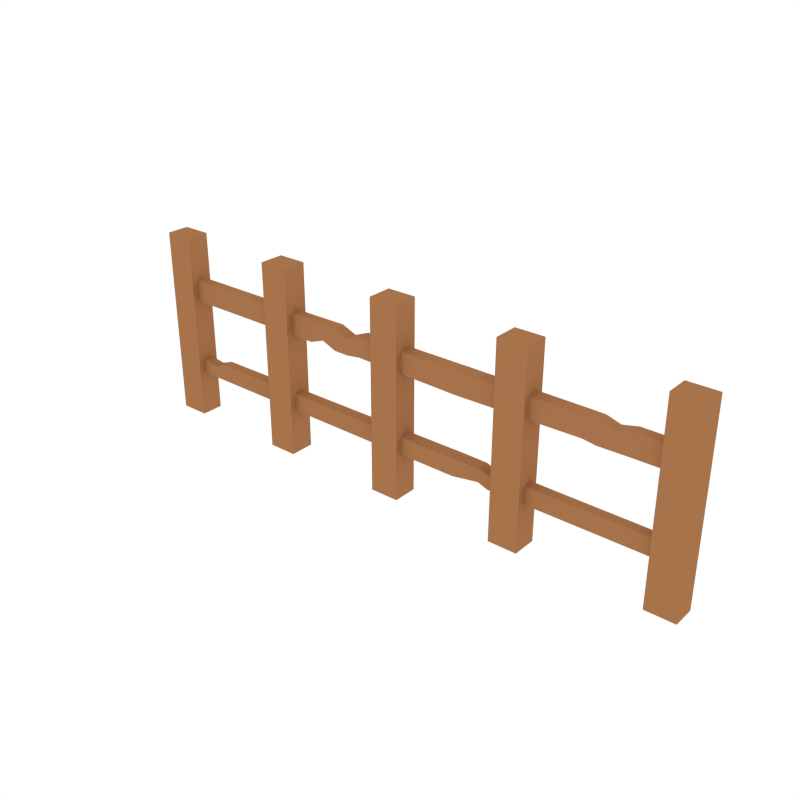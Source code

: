 # Source: Fence.blend  (saved by Blender 2.79.0; exported with 4.5.12 LTS)
import bpy
from mathutils import Matrix  # noqa: F401  (used for matrix-valued properties, if any)

bpy.ops.wm.read_factory_settings(use_empty=True)
scene = bpy.context.scene
scene.name = 'Scene'

# ---- collections
col_collection_1 = bpy.data.collections.new('Collection 1'); scene.collection.children.link(col_collection_1)

# ---- materials (node trees are filled in below, after node groups)
mat_brown = bpy.data.materials.new('Brown')
mat_brown.alpha_threshold = 0.0
mat_brown.diffuse_color = (0.3844, 0.1705, 0.07074, 1.0)
mat_brown.roughness = 0.5

# ---- material node trees

# ---- world
world_world = bpy.data.worlds.new('World'); scene.world = world_world
world_world.color = (1.0, 1.0, 1.0)
world_world.use_sun_shadow = False
world_world.sun_shadow_jitter_overblur = 0.0
world_world.cycles.sampling_method = 'NONE'
world_world.cycles.sample_map_resolution = 256

# ---- meshes
me_cube_057 = bpy.data.meshes.new('Cube.057')
me_cube_057.from_pydata([(-1.602, -0.0651, -0.01082), (-1.602, -0.0651, 1.086), (-1.602, 0.0651, -0.01082), (-1.602, 0.0651, 1.086), (-1.435, -0.0651, -0.01082), (-1.435, -0.0651, 1.086), (-1.435, 0.0651, -0.01082), (-1.435, 0.0651, 1.086), (-1.563, -0.02778, 0.3505), (-1.563, 0.02778, 0.3505), (-1.563, -0.02778, 0.2502), (-1.563, 0.02778, 0.2502), (-1.563, -0.02778, 0.829), (-1.563, 0.02778, 0.829), (-1.563, -0.02778, 0.702), (-1.563, 0.02778, 0.702), (1.675, -0.0651, -0.01082), (1.675, -0.0651, 1.086), (1.675, 0.0651, -0.01082), (1.675, 0.0651, 1.086), (1.507, -0.0651, -0.01082), (1.507, -0.0651, 1.086), (1.507, 0.0651, -0.01082), (1.507, 0.0651, 1.086), (1.671, -0.02778, 0.3505), (0.4053, -0.03945, 0.3505), (1.671, 0.02778, 0.3505), (0.4053, 0.03945, 0.3505), (1.671, -0.02778, 0.2502), (0.4053, -0.03945, 0.2502), (1.671, 0.02778, 0.2502), (0.4053, 0.03945, 0.2502), (1.671, -0.02778, 0.829), (0.4053, -0.03945, 0.829), (1.671, 0.02778, 0.829), (0.4053, 0.03945, 0.829), (1.671, -0.02778, 0.702), (0.4053, -0.03945, 0.702), (1.671, 0.02778, 0.702), (0.4053, 0.03945, 0.702), (1.349, -0.03011, 0.829), (1.261, -0.03245, 0.8071), (1.183, -0.03478, 0.829), (1.1, -0.03712, 0.829), (1.1, 0.03712, 0.829), (1.183, 0.03478, 0.829), (1.261, 0.03245, 0.8071), (1.349, 0.03011, 0.829), (1.11, 0.03712, 0.7136), (1.183, 0.03478, 0.702), (1.266, 0.03245, 0.702), (1.349, 0.03011, 0.702), (1.11, -0.03712, 0.7136), (1.183, -0.03478, 0.702), (1.266, -0.03245, 0.702), (1.349, -0.03011, 0.702), (0.6738, -0.0307, 0.3505), (0.6172, -0.03362, 0.3317), (0.5607, -0.03654, 0.3505), (0.5607, 0.03653, 0.3505), (0.6172, 0.03362, 0.3317), (0.6738, 0.0307, 0.3505), (0.5607, 0.03653, 0.2737), (0.6172, 0.03362, 0.2502), (0.6738, 0.0307, 0.2502), (0.5607, -0.03654, 0.2737), (0.6172, -0.03362, 0.2502), (0.6738, -0.0307, 0.2502), (-0.5457, -0.02972, 0.829), (-0.4602, -0.03167, 0.829), (-0.3747, -0.03362, 0.829), (-0.2892, -0.03556, 0.7934), (-0.2037, -0.03751, 0.829), (-0.2037, 0.03751, 0.829), (-0.2892, 0.03556, 0.7934), (-0.3747, 0.03362, 0.829), (-0.4602, 0.03167, 0.829), (-0.5457, 0.02972, 0.829), (-0.2037, 0.03751, 0.7153), (-0.2892, 0.03556, 0.702), (-0.3747, 0.03362, 0.702), (-0.4602, 0.03167, 0.7346), (-0.5457, 0.02972, 0.702), (-0.2037, -0.03751, 0.7153), (-0.2892, -0.03556, 0.702), (-0.3747, -0.03362, 0.702), (-0.4602, -0.03167, 0.7346), (-0.5457, -0.02972, 0.702), (-1.263, -0.02911, 0.3505), (-1.263, 0.02911, 0.3505), (-1.263, 0.02911, 0.2502), (-1.263, -0.02911, 0.2502), (-1.331, 0.02881, 0.3234), (-1.331, 0.02881, 0.2502), (-1.331, -0.02881, 0.2502), (-1.331, -0.02881, 0.3234), (-0.6819, 0.07141, 1.086), (-0.6819, 0.07141, -0.01082), (-0.6819, -0.07141, 1.086), (-0.6819, -0.07141, -0.01082), (-0.8492, 0.07141, 1.086), (-0.8492, 0.07141, -0.01082), (-0.8492, -0.07141, 1.086), (-0.8492, -0.07141, -0.01082), (0.07113, 0.07141, 1.086), (0.07113, 0.07141, -0.01082), (0.07113, -0.07141, 1.086), (0.07113, -0.07141, -0.01082), (-0.0962, 0.07141, 1.086), (-0.0962, 0.07141, -0.01082), (-0.0962, -0.07141, 1.086), (-0.0962, -0.07141, -0.01082), (0.8241, 0.07141, 1.086), (0.8241, 0.07141, -0.01082), (0.8241, -0.07141, 1.086), (0.8241, -0.07141, -0.01082), (0.6568, 0.07141, 1.086), (0.6568, 0.07141, -0.01082), (0.6568, -0.07141, 1.086), (0.6568, -0.07141, -0.01082)], [], [(0, 1, 3, 2), (2, 3, 7, 6), (6, 7, 5, 4), (4, 5, 1, 0), (2, 6, 4, 0), (7, 3, 1, 5), (88, 25, 27, 89), (89, 27, 31, 90), (90, 31, 29, 91), (91, 29, 25, 88), (9, 11, 10, 8), (72, 33, 35, 73), (73, 35, 39, 78), (78, 39, 37, 83), (83, 37, 33, 72), (13, 15, 14, 12), (16, 18, 19, 17), (18, 22, 23, 19), (22, 20, 21, 23), (20, 16, 17, 21), (18, 16, 20, 22), (23, 21, 17, 19), (58, 59, 27, 25), (59, 62, 31, 27), (62, 65, 29, 31), (65, 58, 25, 29), (26, 24, 28, 30), (43, 44, 35, 33), (44, 48, 39, 35), (48, 52, 37, 39), (52, 43, 33, 37), (34, 32, 36, 38), (36, 32, 40, 55), (55, 40, 41, 54), (54, 41, 42, 53), (53, 42, 43, 52), (38, 36, 55, 51), (51, 55, 54, 50), (50, 54, 53, 49), (49, 53, 52, 48), (34, 38, 51, 47), (47, 51, 50, 46), (46, 50, 49, 45), (45, 49, 48, 44), (32, 34, 47, 40), (40, 47, 46, 41), (41, 46, 45, 42), (42, 45, 44, 43), (28, 24, 56, 67), (67, 56, 57, 66), (66, 57, 58, 65), (30, 28, 67, 64), (64, 67, 66, 63), (63, 66, 65, 62), (26, 30, 64, 61), (61, 64, 63, 60), (60, 63, 62, 59), (24, 26, 61, 56), (56, 61, 60, 57), (57, 60, 59, 58), (14, 87, 68, 12), (87, 86, 69, 68), (86, 85, 70, 69), (85, 84, 71, 70), (84, 83, 72, 71), (15, 82, 87, 14), (82, 81, 86, 87), (81, 80, 85, 86), (80, 79, 84, 85), (79, 78, 83, 84), (13, 77, 82, 15), (77, 76, 81, 82), (76, 75, 80, 81), (75, 74, 79, 80), (74, 73, 78, 79), (12, 68, 77, 13), (68, 69, 76, 77), (69, 70, 75, 76), (70, 71, 74, 75), (71, 72, 73, 74), (94, 91, 88, 95), (93, 90, 91, 94), (92, 89, 90, 93), (95, 88, 89, 92), (8, 95, 92, 9), (9, 92, 93, 11), (11, 93, 94, 10), (10, 94, 95, 8), (97, 96, 98, 99), (101, 97, 99, 103), (101, 100, 96, 97), (99, 98, 102, 103), (103, 102, 100, 101), (96, 100, 102, 98), (105, 104, 106, 107), (109, 105, 107, 111), (109, 108, 104, 105), (107, 106, 110, 111), (111, 110, 108, 109), (104, 108, 110, 106), (113, 112, 114, 115), (117, 113, 115, 119), (117, 116, 112, 113), (115, 114, 118, 119), (119, 118, 116, 117), (112, 116, 118, 114)])
me_cube_057.materials.append(mat_brown)
me_cube_057.use_remesh_preserve_volume = False
me_cube_057.use_remesh_preserve_attributes = False
me_cube_057.use_mirror_vertex_groups = False
me_cube_057.update()

# ---- objects
ob_fence = bpy.data.objects.new('Fence', me_cube_057)

# ---- transforms, parenting, visibility, modifiers, constraints
ob_fence.location = (0.0, 0.0, 0.0)
ob_fence.lineart.crease_threshold = 0.0

# ---- collection membership
col_collection_1.objects.link(ob_fence)

# ---- scene / render settings (as saved in the file)
scene.frame_start = 1; scene.frame_end = 250; scene.frame_set(0)
scene.render.engine = 'CYCLES'
scene.render.resolution_x = 1000
scene.render.resolution_y = 1000
scene.render.dither_intensity = 0.0
scene.cycles.samples = 200
scene.cycles.sampling_pattern = 'TABULATED_SOBOL'
scene.cycles.light_sampling_threshold = 0.0
scene.cycles.use_adaptive_sampling = False
scene.cycles.use_light_tree = False
scene.cycles.caustics_reflective = False
scene.cycles.caustics_refractive = False
scene.cycles.blur_glossy = 0.0
scene.cycles.max_bounces = 2
scene.cycles.pixel_filter_type = 'GAUSSIAN'
scene.cycles.sample_clamp_indirect = 0.0
scene.view_settings.view_transform = 'Standard'
bpy.context.view_layer.update()

# ---- added for rendering (the .blend has no active camera): camera
cam_auto = bpy.data.cameras.new('AutoCamera')
cam_auto.lens = 50.0
cam_auto.sensor_width = 36.0
cam_auto.clip_end = 1000.0
ob_auto_camera = bpy.data.objects.new('AutoCamera', cam_auto)
scene.collection.objects.link(ob_auto_camera)
ob_auto_camera.location = (3.23644, -3.84016, 3.09782)
ob_auto_camera.rotation_euler = (1.09748, -7.21219e-08, 0.694738)
scene.camera = ob_auto_camera
bpy.context.view_layer.update()
